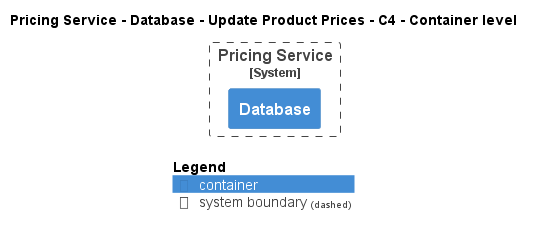

The diagram above was rendered by PlantUML. Its source (embedded in the PNG):
@startuml
!pragma layout smetana
!include ..\..\..\..\..\..\.c4s\C4_Container.puml

AddElementTag("state:new", $bgColor=green, $fontColor=#ffffff, $borderColor=green, $shadowing="False")
AddElementTag("state:changed", $bgColor=orange, $fontColor=#ffffff, $borderColor=orange, $shadowing="False")
AddElementTag("state:removed", $bgColor=red, $fontColor=#ffffff, $borderColor=red, $shadowing="False")

AddRelTag("state:new", $textColor=green, $lineColor=green)
AddRelTag("state:changed", $textColor=orange, $lineColor=orange)
AddRelTag("state:removed", $textColor=red, $lineColor=red)

SHOW_PERSON_PORTRAIT()
LAYOUT_TOP_DOWN()

skinparam linetype polyline

title Pricing Service - Database - Update Product Prices - C4 - Container level


System_Boundary(ECommercePlatform.SoftwareSystems.PricingService, "Pricing Service") {
    Container(ECommercePlatform.SoftwareSystems.PricingService.Containers.Database, "Database", "", "")
}



SHOW_LEGEND()
@enduml